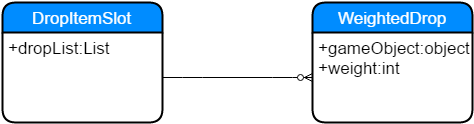

The diagram above was exported from draw.io. Its source (the exported page's mxGraphModel, read from the mxfile embedded in the PNG):
<mxGraphModel dx="611" dy="337" grid="1" gridSize="10" guides="1" tooltips="1" connect="1" arrows="1" fold="1" page="1" pageScale="1" pageWidth="850" pageHeight="1100" math="0" shadow="0">
  <root>
    <mxCell id="0" />
    <mxCell id="1" parent="0" />
    <mxCell id="414a6442d463dbc-1" value="DropItemSlot" style="swimlane;html=1;childLayout=stackLayout;horizontal=1;startSize=30;horizontalStack=0;fillColor=#008cff;fontColor=#FFFFFF;rounded=1;fontSize=17;fontStyle=0;strokeWidth=2;resizeParent=0;resizeLast=1;shadow=0;dashed=0;align=center;" vertex="1" parent="1">
      <mxGeometry x="60" y="60" width="160" height="120" as="geometry" />
    </mxCell>
    <mxCell id="414a6442d463dbc-2" value="+dropList:List" style="whiteSpace=wrap;html=1;align=left;strokeColor=none;fillColor=none;spacingLeft=4;fontSize=17;verticalAlign=top;resizable=0;rotatable=0;part=1;" vertex="1" parent="414a6442d463dbc-1">
      <mxGeometry y="30" width="160" height="90" as="geometry" />
    </mxCell>
    <mxCell id="414a6442d463dbc-3" value="WeightedDrop" style="swimlane;html=1;childLayout=stackLayout;horizontal=1;startSize=30;horizontalStack=0;fillColor=#008cff;fontColor=#FFFFFF;rounded=1;fontSize=17;fontStyle=0;strokeWidth=2;resizeParent=0;resizeLast=1;shadow=0;dashed=0;align=center;" vertex="1" parent="1">
      <mxGeometry x="370" y="60" width="160" height="120" as="geometry" />
    </mxCell>
    <mxCell id="414a6442d463dbc-4" value="+gameObject:object&lt;div&gt;+weight:int&lt;/div&gt;" style="whiteSpace=wrap;html=1;align=left;strokeColor=none;fillColor=none;spacingLeft=4;fontSize=17;verticalAlign=top;resizable=0;rotatable=0;part=1;" vertex="1" parent="414a6442d463dbc-3">
      <mxGeometry y="30" width="160" height="90" as="geometry" />
    </mxCell>
    <mxCell id="414a6442d463dbc-5" value="" style="edgeStyle=entityRelationEdgeStyle;html=1;endArrow=ERzeroToMany;endFill=1;entryX=0;entryY=0.5;" edge="1" parent="1" source="414a6442d463dbc-2" target="414a6442d463dbc-4">
      <mxGeometry width="100" height="100" relative="1" as="geometry">
        <mxPoint x="60" y="300" as="sourcePoint" />
        <mxPoint x="360" y="135" as="targetPoint" />
      </mxGeometry>
    </mxCell>
  </root>
</mxGraphModel>